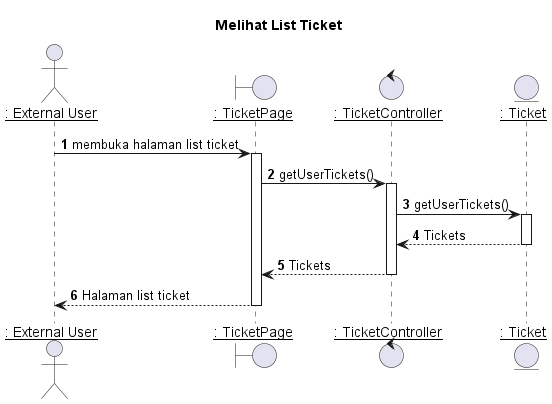

The diagram above was rendered by PlantUML. Its source (embedded in the PNG):
@startuml Melihat List Ticket

title "Melihat List Ticket"

actor EU as "__: External User__"
boundary TicketPage as "__: TicketPage__"
control TicketController as "__: TicketController__"
entity Ticket as "__: Ticket__"

autonumber 1
EU -> TicketPage: membuka halaman list ticket
activate TicketPage

TicketPage -> TicketController: getUserTickets()
activate TicketController

TicketController -> Ticket: getUserTickets()
activate Ticket

Ticket --> TicketController : Tickets
deactivate Ticket

TicketController --> TicketPage : Tickets
deactivate TicketController

TicketPage --> EU : Halaman list ticket
deactivate TicketPage


@enduml